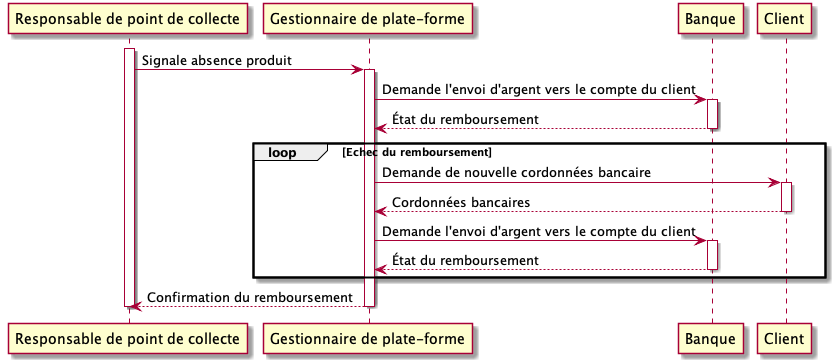

The diagram above was rendered by PlantUML. Its source (embedded in the PNG):
@startuml
participant "Responsable de point de collecte" as Resp
participant "Gestionnaire de plate-forme" as Gest
participant "Banque" as Banque
participant "Client" as Client


activate Resp
Resp -> Gest : Signale absence produit
activate Gest
Gest -> Banque : Demande l'envoi d'argent vers le compte du client
activate Banque
Banque --> Gest : État du remboursement
deactivate Banque

loop Echec du remboursement
Gest -> Client : Demande de nouvelle cordonnées bancaire
activate Client
Client --> Gest : Cordonnées bancaires
deactivate Client
Gest -> Banque : Demande l'envoi d'argent vers le compte du client
activate Banque
Banque --> Gest : État du remboursement
deactivate Banque
end 

Gest --> Resp : Confirmation du remboursement
deactivate Gest
deactivate Resp
@enduml